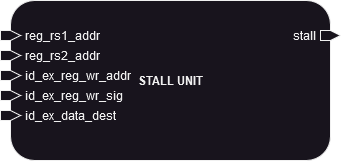

The diagram above was exported from draw.io. Its source (the exported page's mxGraphModel, read from the mxfile embedded in the PNG):
<mxGraphModel dx="1221" dy="673" grid="1" gridSize="10" guides="1" tooltips="1" connect="1" arrows="1" fold="1" page="1" pageScale="1" pageWidth="850" pageHeight="1100" math="0" shadow="0">
  <root>
    <mxCell id="0" />
    <mxCell id="1" parent="0" />
    <mxCell id="2" value="&lt;b&gt;&lt;font style=&quot;font-size: 12px;&quot;&gt;STALL UNIT&lt;/font&gt;&lt;/b&gt;" style="rounded=1;whiteSpace=wrap;html=1;" parent="1" vertex="1">
      <mxGeometry x="265" y="480" width="320" height="160" as="geometry" />
    </mxCell>
    <mxCell id="3" value="reg_rs1_addr" style="html=1;shadow=0;dashed=0;align=left;verticalAlign=middle;shape=mxgraph.arrows2.arrow;dy=0;dx=10;notch=0;labelPosition=right;verticalLabelPosition=middle;spacing=5;movable=1;resizable=1;rotatable=1;deletable=1;editable=1;locked=0;connectable=1;" parent="1" vertex="1">
      <mxGeometry x="255" y="510" width="20" height="10" as="geometry" />
    </mxCell>
    <mxCell id="4" value="reg_rs2_addr" style="html=1;shadow=0;dashed=0;align=left;verticalAlign=middle;shape=mxgraph.arrows2.arrow;dy=0;dx=10;notch=0;labelPosition=right;verticalLabelPosition=middle;spacing=5;movable=1;resizable=1;rotatable=1;deletable=1;editable=1;locked=0;connectable=1;" parent="1" vertex="1">
      <mxGeometry x="255" y="530" width="20" height="10" as="geometry" />
    </mxCell>
    <mxCell id="5" value="id_ex_reg_wr_addr" style="html=1;shadow=0;dashed=0;align=left;verticalAlign=middle;shape=mxgraph.arrows2.arrow;dy=0;dx=10;notch=0;labelPosition=right;verticalLabelPosition=middle;spacing=5;movable=1;resizable=1;rotatable=1;deletable=1;editable=1;locked=0;connectable=1;" parent="1" vertex="1">
      <mxGeometry x="255" y="550" width="20" height="10" as="geometry" />
    </mxCell>
    <mxCell id="6" value="id_ex_reg_wr_sig" style="html=1;shadow=0;dashed=0;align=left;verticalAlign=middle;shape=mxgraph.arrows2.arrow;dy=0;dx=10;notch=0;labelPosition=right;verticalLabelPosition=middle;spacing=5;movable=1;resizable=1;rotatable=1;deletable=1;editable=1;locked=0;connectable=1;" parent="1" vertex="1">
      <mxGeometry x="255" y="570" width="20" height="10" as="geometry" />
    </mxCell>
    <mxCell id="7" value="id_ex_data_dest" style="html=1;shadow=0;dashed=0;align=left;verticalAlign=middle;shape=mxgraph.arrows2.arrow;dy=0;dx=10;notch=0;labelPosition=right;verticalLabelPosition=middle;spacing=5;movable=1;resizable=1;rotatable=1;deletable=1;editable=1;locked=0;connectable=1;" parent="1" vertex="1">
      <mxGeometry x="255" y="590" width="20" height="10" as="geometry" />
    </mxCell>
    <mxCell id="8" value="stall" style="html=1;shadow=0;dashed=0;align=right;verticalAlign=middle;shape=mxgraph.arrows2.arrow;dy=0;dx=10;notch=0;labelPosition=left;verticalLabelPosition=middle;spacing=5;movable=1;resizable=1;rotatable=1;deletable=1;editable=1;locked=0;connectable=1;" parent="1" vertex="1">
      <mxGeometry x="575" y="510" width="20" height="10" as="geometry" />
    </mxCell>
  </root>
</mxGraphModel>